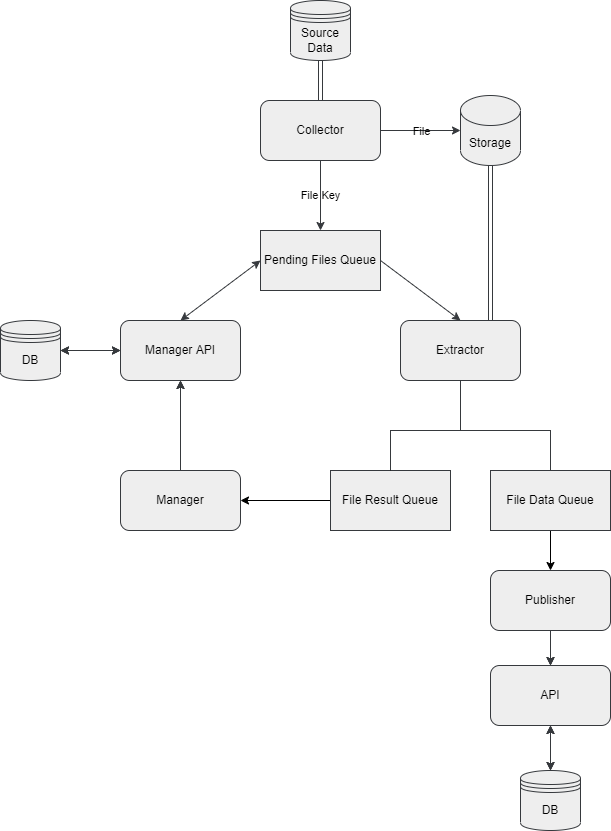

The diagram above was exported from draw.io. Its source (the exported page's mxGraphModel, read from the mxfile embedded in the PNG):
<mxGraphModel dx="1047" dy="782" grid="1" gridSize="10" guides="1" tooltips="1" connect="1" arrows="1" fold="1" page="1" pageScale="1" pageWidth="827" pageHeight="1169" background="#ffffff" math="0" shadow="0">
  <root>
    <mxCell id="0" />
    <mxCell id="1" parent="0" />
    <mxCell id="2" value="Extractor" style="rounded=1;whiteSpace=wrap;html=1;fillColor=#eeeeee;strokeColor=#36393d;fontColor=#000000;" parent="1" vertex="1">
      <mxGeometry x="470" y="390" width="120" height="60" as="geometry" />
    </mxCell>
    <mxCell id="zlzfCAHE0enUOb_k5zOW-33" style="edgeStyle=none;html=1;" parent="1" source="14" target="6" edge="1">
      <mxGeometry relative="1" as="geometry">
        <mxPoint x="650" y="610" as="sourcePoint" />
      </mxGeometry>
    </mxCell>
    <mxCell id="11" style="edgeStyle=none;html=1;" parent="1" source="6" target="10" edge="1">
      <mxGeometry relative="1" as="geometry" />
    </mxCell>
    <mxCell id="6" value="Publisher" style="rounded=1;whiteSpace=wrap;html=1;fillColor=#eeeeee;strokeColor=#36393d;fontColor=#000000;" parent="1" vertex="1">
      <mxGeometry x="560" y="640" width="120" height="60" as="geometry" />
    </mxCell>
    <mxCell id="10" value="API" style="rounded=1;whiteSpace=wrap;html=1;fillColor=#eeeeee;strokeColor=#36393d;fontColor=#000000;" parent="1" vertex="1">
      <mxGeometry x="560" y="735" width="120" height="60" as="geometry" />
    </mxCell>
    <mxCell id="zlzfCAHE0enUOb_k5zOW-13" value="DB" style="shape=datastore;whiteSpace=wrap;html=1;fillColor=#eeeeee;strokeColor=#36393d;fontColor=#000000;" parent="1" vertex="1">
      <mxGeometry x="590" y="840" width="60" height="60" as="geometry" />
    </mxCell>
    <mxCell id="zlzfCAHE0enUOb_k5zOW-18" value="" style="endArrow=classic;startArrow=classic;html=1;" parent="1" source="zlzfCAHE0enUOb_k5zOW-13" target="10" edge="1">
      <mxGeometry width="50" height="50" relative="1" as="geometry">
        <mxPoint x="1050" y="590" as="sourcePoint" />
        <mxPoint x="1130" y="590" as="targetPoint" />
      </mxGeometry>
    </mxCell>
    <mxCell id="zlzfCAHE0enUOb_k5zOW-20" value="Collector" style="rounded=1;whiteSpace=wrap;html=1;fillColor=#eeeeee;strokeColor=#36393d;fontColor=#000000;" parent="1" vertex="1">
      <mxGeometry x="330" y="170" width="120" height="60" as="geometry" />
    </mxCell>
    <mxCell id="zlzfCAHE0enUOb_k5zOW-32" style="edgeStyle=none;html=1;entryX=0.75;entryY=0;entryDx=0;entryDy=0;shape=link;strokeColor=#36393D;" parent="1" source="zlzfCAHE0enUOb_k5zOW-22" target="2" edge="1">
      <mxGeometry relative="1" as="geometry" />
    </mxCell>
    <mxCell id="zlzfCAHE0enUOb_k5zOW-22" value="Storage" style="shape=cylinder3;whiteSpace=wrap;html=1;boundedLbl=1;backgroundOutline=1;size=15;fillColor=#eeeeee;strokeColor=#36393d;fontColor=#000000;" parent="1" vertex="1">
      <mxGeometry x="530" y="165" width="60" height="70" as="geometry" />
    </mxCell>
    <mxCell id="zlzfCAHE0enUOb_k5zOW-27" value="" style="endArrow=classic;html=1;entryX=0;entryY=0.5;entryDx=0;entryDy=0;entryPerimeter=0;fillColor=#eeeeee;strokeColor=#36393d;" parent="1" source="zlzfCAHE0enUOb_k5zOW-20" target="zlzfCAHE0enUOb_k5zOW-22" edge="1">
      <mxGeometry relative="1" as="geometry">
        <mxPoint x="1030" y="650" as="sourcePoint" />
        <mxPoint x="1130" y="650" as="targetPoint" />
      </mxGeometry>
    </mxCell>
    <mxCell id="zlzfCAHE0enUOb_k5zOW-28" value="File" style="edgeLabel;resizable=0;html=1;align=center;verticalAlign=middle;fontColor=#000000;labelBackgroundColor=none;" parent="zlzfCAHE0enUOb_k5zOW-27" connectable="0" vertex="1">
      <mxGeometry relative="1" as="geometry" />
    </mxCell>
    <mxCell id="zlzfCAHE0enUOb_k5zOW-37" value="" style="shape=link;html=1;exitX=0.5;exitY=0;exitDx=0;exitDy=0;entryX=0.5;entryY=1;entryDx=0;entryDy=0;fillColor=#eeeeee;strokeColor=#36393d;" parent="1" source="zlzfCAHE0enUOb_k5zOW-20" target="zlzfCAHE0enUOb_k5zOW-39" edge="1">
      <mxGeometry width="100" relative="1" as="geometry">
        <mxPoint x="1030" y="610" as="sourcePoint" />
        <mxPoint x="1150" y="360" as="targetPoint" />
      </mxGeometry>
    </mxCell>
    <mxCell id="zlzfCAHE0enUOb_k5zOW-39" value="Source Data" style="shape=datastore;whiteSpace=wrap;html=1;fillColor=#eeeeee;strokeColor=#36393d;fontColor=#000000;" parent="1" vertex="1">
      <mxGeometry x="360" y="70" width="60" height="60" as="geometry" />
    </mxCell>
    <mxCell id="zlzfCAHE0enUOb_k5zOW-77" style="edgeStyle=none;html=1;" parent="1" source="zlzfCAHE0enUOb_k5zOW-49" target="zlzfCAHE0enUOb_k5zOW-71" edge="1">
      <mxGeometry relative="1" as="geometry" />
    </mxCell>
    <mxCell id="zlzfCAHE0enUOb_k5zOW-49" value="Manager" style="rounded=1;whiteSpace=wrap;html=1;fillColor=#eeeeee;strokeColor=#36393d;fontColor=#000000;" parent="1" vertex="1">
      <mxGeometry x="190" y="540" width="120" height="60" as="geometry" />
    </mxCell>
    <mxCell id="zlzfCAHE0enUOb_k5zOW-51" value="DB" style="shape=datastore;whiteSpace=wrap;html=1;fillColor=#eeeeee;strokeColor=#36393d;fontColor=#000000;" parent="1" vertex="1">
      <mxGeometry x="70" y="390" width="60" height="60" as="geometry" />
    </mxCell>
    <mxCell id="zlzfCAHE0enUOb_k5zOW-53" value="" style="endArrow=classic;startArrow=classic;html=1;exitX=0;exitY=0.5;exitDx=0;exitDy=0;" parent="1" source="zlzfCAHE0enUOb_k5zOW-71" target="zlzfCAHE0enUOb_k5zOW-51" edge="1">
      <mxGeometry width="50" height="50" relative="1" as="geometry">
        <mxPoint x="280" y="700" as="sourcePoint" />
        <mxPoint x="670" y="590" as="targetPoint" />
      </mxGeometry>
    </mxCell>
    <mxCell id="zlzfCAHE0enUOb_k5zOW-71" value="Manager API" style="rounded=1;whiteSpace=wrap;html=1;fillColor=#eeeeee;strokeColor=#36393d;fontColor=#000000;" parent="1" vertex="1">
      <mxGeometry x="190" y="390" width="120" height="60" as="geometry" />
    </mxCell>
    <mxCell id="zlzfCAHE0enUOb_k5zOW-73" value="" style="edgeStyle=orthogonalEdgeStyle;startArrow=none;endArrow=none;rounded=0;targetPortConstraint=eastwest;sourcePortConstraint=northsouth;entryX=0.5;entryY=0;entryDx=0;entryDy=0;" parent="1" source="2" target="14" edge="1">
      <mxGeometry relative="1" as="geometry">
        <mxPoint x="460" y="630" as="sourcePoint" />
        <Array as="points">
          <mxPoint x="530" y="500" />
          <mxPoint x="620" y="500" />
        </Array>
        <mxPoint x="650" y="580" as="targetPoint" />
      </mxGeometry>
    </mxCell>
    <mxCell id="zlzfCAHE0enUOb_k5zOW-76" style="edgeStyle=none;html=1;entryX=1;entryY=0.5;entryDx=0;entryDy=0;exitX=0;exitY=0.5;exitDx=0;exitDy=0;" parent="1" source="15" target="zlzfCAHE0enUOb_k5zOW-49" edge="1">
      <mxGeometry relative="1" as="geometry">
        <mxPoint x="460" y="520" as="sourcePoint" />
      </mxGeometry>
    </mxCell>
    <mxCell id="14" value="File Data Queue" style="rounded=0;whiteSpace=wrap;html=1;fillColor=#eeeeee;strokeColor=#36393d;fontColor=#000000;" parent="1" vertex="1">
      <mxGeometry x="560" y="540" width="120" height="60" as="geometry" />
    </mxCell>
    <mxCell id="15" value="File Result Queue" style="rounded=0;whiteSpace=wrap;html=1;fillColor=#eeeeee;strokeColor=#36393d;fontColor=#000000;" parent="1" vertex="1">
      <mxGeometry x="400" y="540" width="120" height="60" as="geometry" />
    </mxCell>
    <mxCell id="16" value="Pending Files Queue" style="rounded=0;whiteSpace=wrap;html=1;fillColor=#eeeeee;strokeColor=#36393d;fontColor=#000000;" parent="1" vertex="1">
      <mxGeometry x="330" y="300" width="120" height="60" as="geometry" />
    </mxCell>
    <mxCell id="17" value="" style="edgeStyle=orthogonalEdgeStyle;startArrow=none;endArrow=none;rounded=0;targetPortConstraint=eastwest;sourcePortConstraint=northsouth;exitX=0.5;exitY=1;exitDx=0;exitDy=0;" parent="1" source="2" target="15" edge="1">
      <mxGeometry relative="1" as="geometry">
        <mxPoint x="410" y="450" as="sourcePoint" />
        <Array as="points">
          <mxPoint x="530" y="450" />
          <mxPoint x="530" y="500" />
          <mxPoint x="460" y="500" />
        </Array>
        <mxPoint x="536" y="580" as="targetPoint" />
      </mxGeometry>
    </mxCell>
    <mxCell id="20" value="" style="endArrow=classic;startArrow=classic;html=1;fillColor=#eeeeee;strokeColor=#36393d;" parent="1" edge="1">
      <mxGeometry width="50" height="50" relative="1" as="geometry">
        <mxPoint x="620" y="840" as="sourcePoint" />
        <mxPoint x="620" y="795" as="targetPoint" />
      </mxGeometry>
    </mxCell>
    <mxCell id="21" style="edgeStyle=none;html=1;fillColor=#eeeeee;strokeColor=#36393d;" parent="1" edge="1">
      <mxGeometry relative="1" as="geometry">
        <mxPoint x="620" y="700" as="sourcePoint" />
        <mxPoint x="620" y="735" as="targetPoint" />
      </mxGeometry>
    </mxCell>
    <mxCell id="22" value="" style="edgeStyle=orthogonalEdgeStyle;startArrow=none;endArrow=none;rounded=0;targetPortConstraint=eastwest;sourcePortConstraint=northsouth;entryX=0.5;entryY=0;entryDx=0;entryDy=0;fillColor=#eeeeee;strokeColor=#36393d;" parent="1" edge="1">
      <mxGeometry relative="1" as="geometry">
        <mxPoint x="530" y="450" as="sourcePoint" />
        <Array as="points">
          <mxPoint x="530" y="500" />
          <mxPoint x="620" y="500" />
        </Array>
        <mxPoint x="620" y="540" as="targetPoint" />
      </mxGeometry>
    </mxCell>
    <mxCell id="23" value="" style="edgeStyle=orthogonalEdgeStyle;startArrow=none;endArrow=none;rounded=0;targetPortConstraint=eastwest;sourcePortConstraint=northsouth;exitX=0.5;exitY=1;exitDx=0;exitDy=0;fillColor=#eeeeee;strokeColor=#36393d;" parent="1" edge="1">
      <mxGeometry relative="1" as="geometry">
        <mxPoint x="524" y="450" as="sourcePoint" />
        <Array as="points">
          <mxPoint x="530" y="450" />
          <mxPoint x="530" y="500" />
          <mxPoint x="460" y="500" />
        </Array>
        <mxPoint x="460" y="540" as="targetPoint" />
      </mxGeometry>
    </mxCell>
    <mxCell id="24" style="edgeStyle=none;html=1;fillColor=#eeeeee;strokeColor=#36393d;" parent="1" edge="1">
      <mxGeometry relative="1" as="geometry">
        <mxPoint x="250" y="540" as="sourcePoint" />
        <mxPoint x="250" y="450" as="targetPoint" />
      </mxGeometry>
    </mxCell>
    <mxCell id="25" value="" style="endArrow=classic;startArrow=classic;html=1;exitX=0;exitY=0.5;exitDx=0;exitDy=0;fillColor=#eeeeee;strokeColor=#36393d;" parent="1" edge="1">
      <mxGeometry width="50" height="50" relative="1" as="geometry">
        <mxPoint x="190" y="420" as="sourcePoint" />
        <mxPoint x="130" y="420" as="targetPoint" />
      </mxGeometry>
    </mxCell>
    <mxCell id="27" style="edgeStyle=none;html=1;exitX=1;exitY=0.5;exitDx=0;exitDy=0;fillColor=#eeeeee;strokeColor=#36393d;entryX=0.5;entryY=0;entryDx=0;entryDy=0;" parent="1" source="16" target="2" edge="1">
      <mxGeometry relative="1" as="geometry">
        <mxPoint x="450" y="330" as="sourcePoint" />
        <mxPoint x="499.33333333333326" y="390" as="targetPoint" />
      </mxGeometry>
    </mxCell>
    <mxCell id="28" value="File Key" style="endArrow=classic;html=1;entryX=0.5;entryY=0;entryDx=0;entryDy=0;labelBackgroundColor=none;fontColor=#000000;fillColor=#eeeeee;strokeColor=#36393d;exitX=0.5;exitY=1;exitDx=0;exitDy=0;" parent="1" source="zlzfCAHE0enUOb_k5zOW-20" edge="1">
      <mxGeometry relative="1" as="geometry">
        <mxPoint x="464" y="272.38805970149247" as="sourcePoint" />
        <mxPoint x="390" y="300" as="targetPoint" />
      </mxGeometry>
    </mxCell>
    <mxCell id="29" value="" style="endArrow=classic;startArrow=classic;html=1;labelBackgroundColor=none;fontColor=#000000;exitX=0.5;exitY=0;exitDx=0;exitDy=0;entryX=0;entryY=0.5;entryDx=0;entryDy=0;strokeColor=#36393D;" parent="1" source="zlzfCAHE0enUOb_k5zOW-71" target="16" edge="1">
      <mxGeometry width="50" height="50" relative="1" as="geometry">
        <mxPoint x="440" y="340" as="sourcePoint" />
        <mxPoint x="490" y="290" as="targetPoint" />
      </mxGeometry>
    </mxCell>
  </root>
</mxGraphModel>